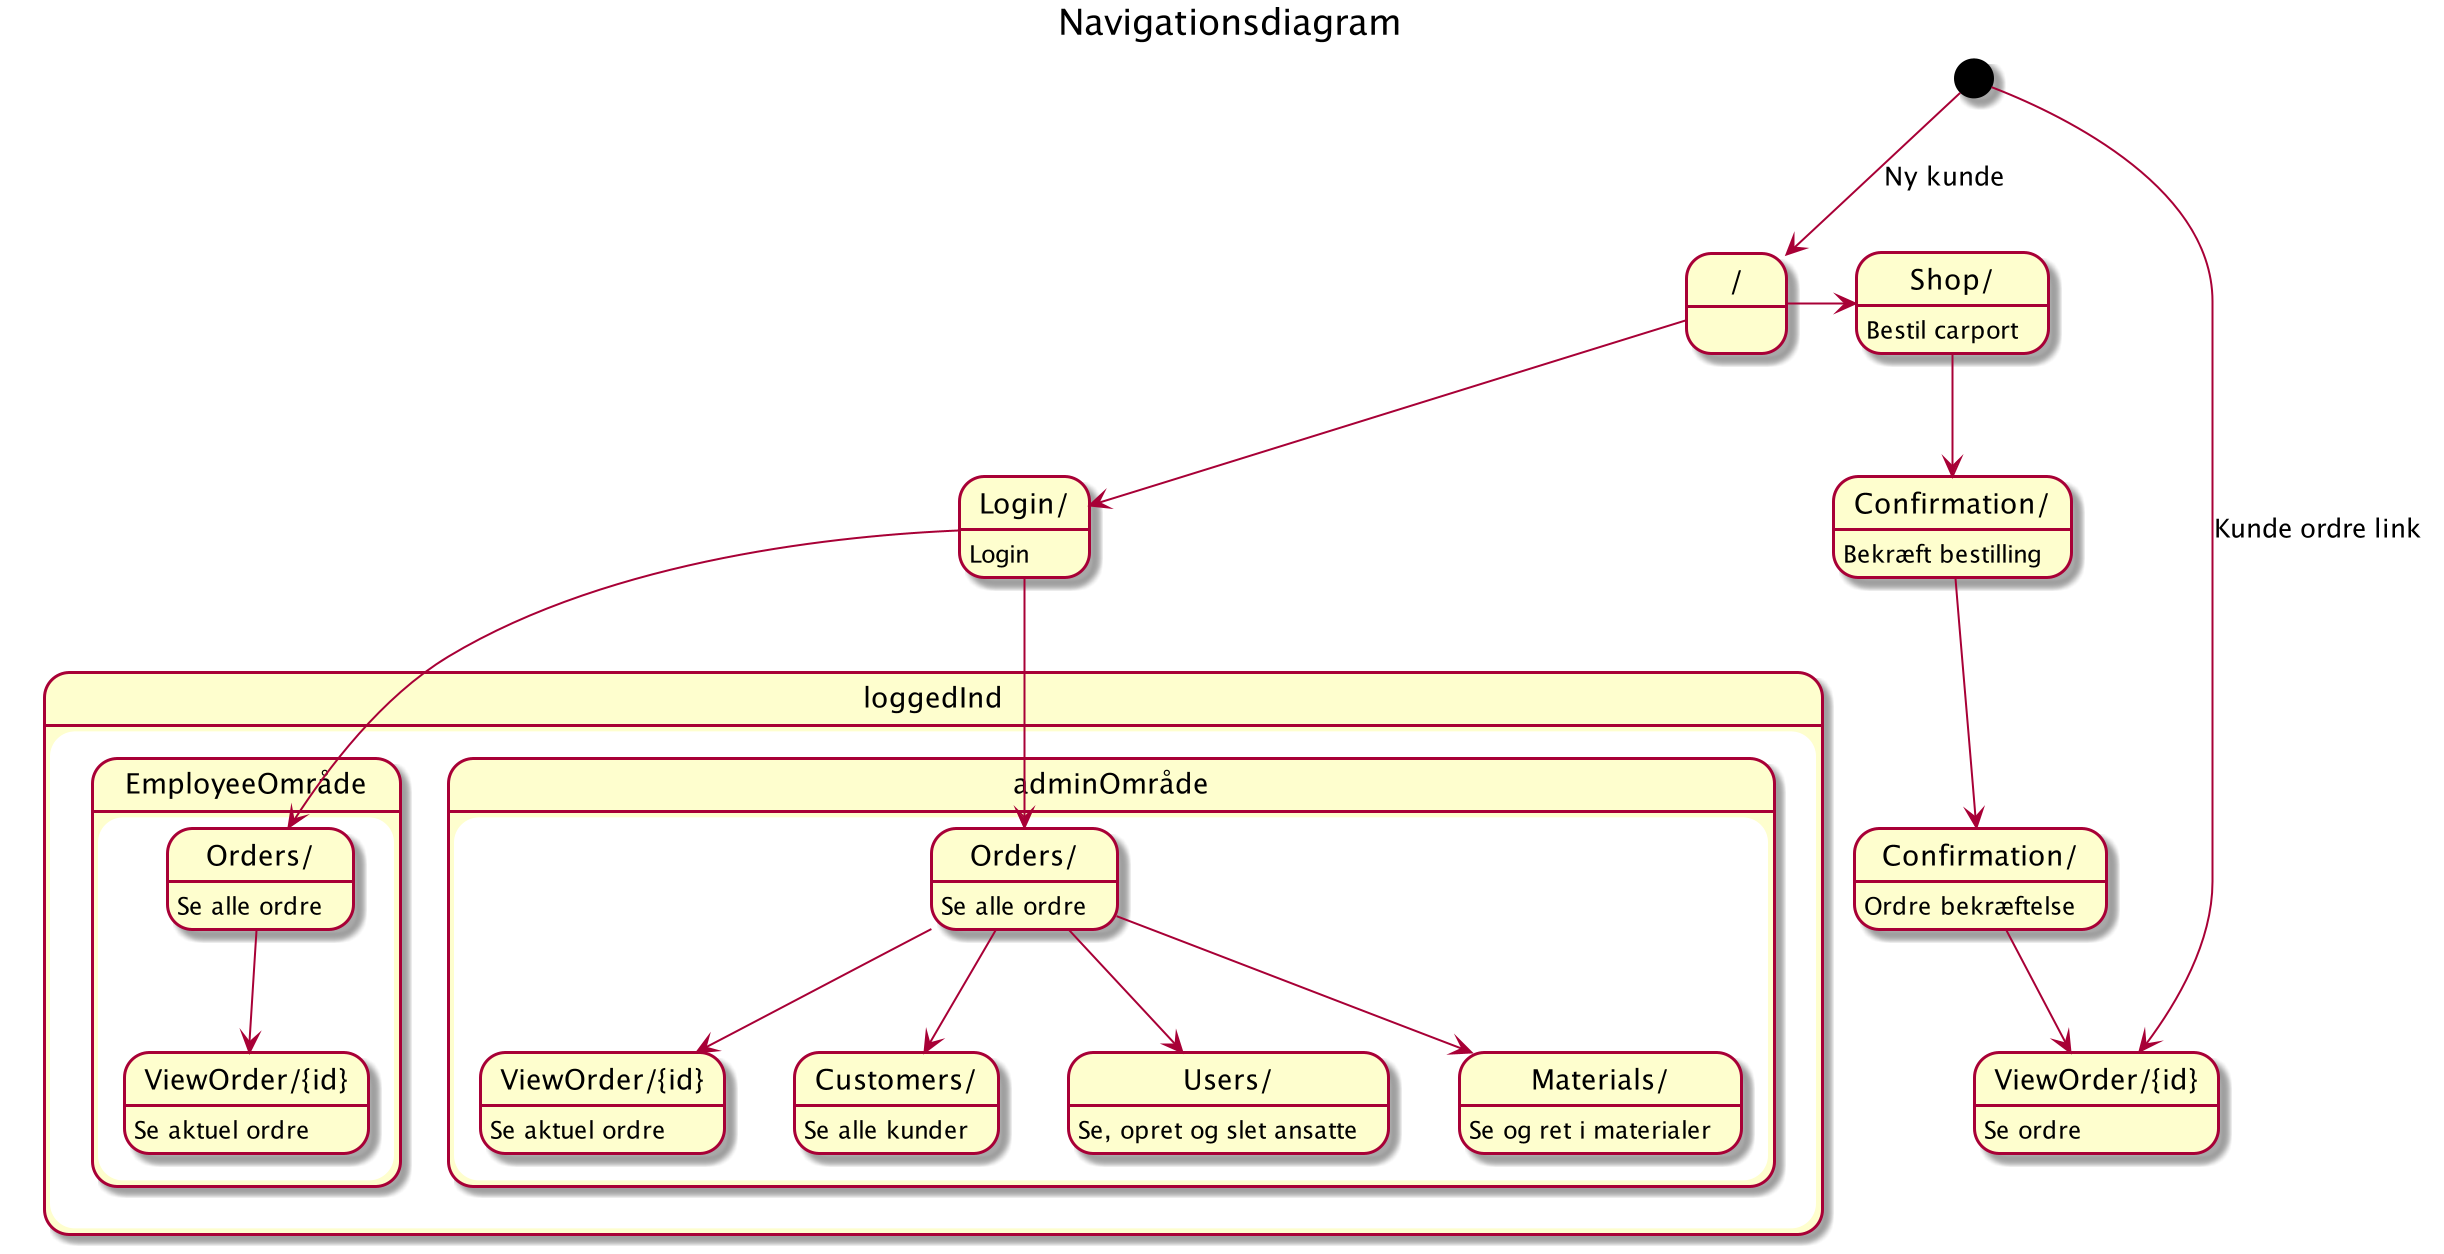

The diagram above was rendered by PlantUML. Its source (embedded in the PNG):
@startuml
Title Navigationsdiagram







state "/" as index

[*] --> index: Ny kunde

state "Login/" as login :Login

state "loggedInd" as l {

  state "EmployeeOmråde" as u {


      state "Orders/" as u_orders :Se alle ordre
      state "ViewOrder/{id}" as u_order_details :Se aktuel ordre

      login --> u_orders
      u_orders --> u_order_details

  }

  state "adminOmråde" as a {


      state "Orders/" as a_orders :Se alle ordre
      state "ViewOrder/{id}" as a_order_details :Se aktuel ordre

      state "Customers/" as a_customer :Se alle kunder

      state "Users/" as a_users :Se, opret og slet ansatte

      state "Materials/" as a_materials :Se og ret i materialer

      login --> a_orders
      a_orders --> a_order_details

      a_orders --> a_customer

      a_orders --> a_users

      a_orders --> a_materials
  }

}



    state "Shop/" as cn_shop :Bestil carport
    state "Confirmation/" as cn_confirmation :Bekræft bestilling
    state "Confirmation/" as cn_thankyou :Ordre bekræftelse
    state "ViewOrder/{id}" as cn_vieworder :Se ordre

    index -right-> cn_shop
    cn_shop --> cn_confirmation
    cn_confirmation --> cn_thankyou
    cn_thankyou --> cn_vieworder

    [*] -down-> cn_vieworder:Kunde ordre link

index -down-> login

@enduml